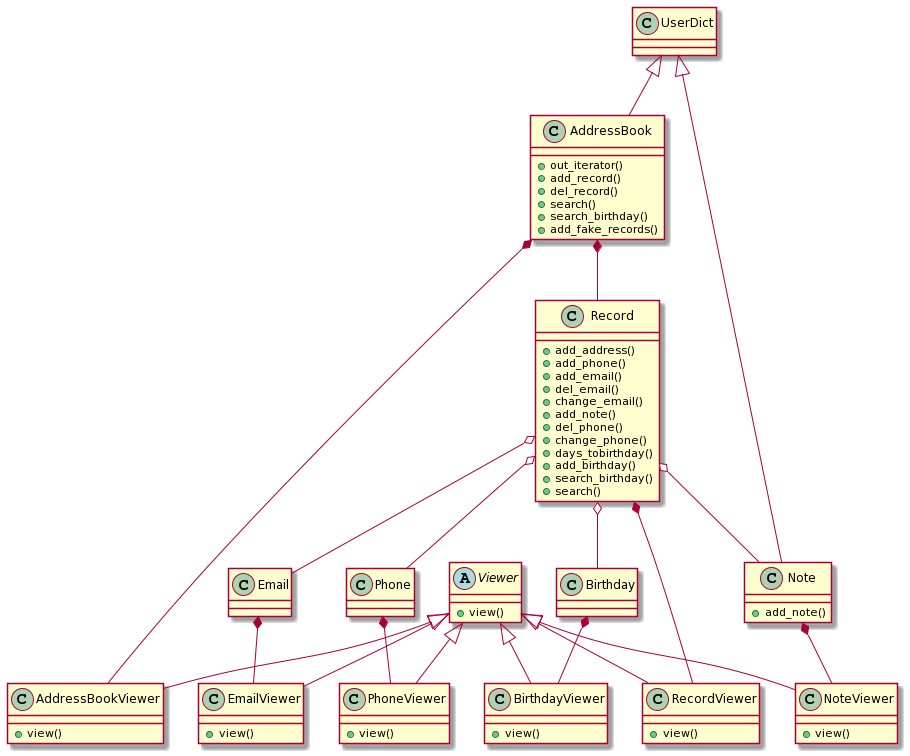

The diagram above was rendered by PlantUML. Its source (embedded in the PNG):
@startuml
abstract class Viewer
Viewer <|-- NoteViewer
Viewer <|-- EmailViewer
Viewer <|-- PhoneViewer
Viewer <|-- BirthdayViewer
Viewer <|-- RecordViewer
Viewer <|-- AddressBookViewer

Note *-- NoteViewer
Email *-- EmailViewer
Phone *-- PhoneViewer
Birthday *-- BirthdayViewer
Record *-- RecordViewer
AddressBook *-- AddressBookViewer

UserDict <|-- Note
UserDict <|-- AddressBook
Record o-- Birthday
Record o-- Phone
Record o-- Email
Record o-- Note
AddressBook *-- Record

abstract class Viewer {
    +view()
}

class NoteViewer {
    +view()
}

class EmailViewer {
    +view()
}

class PhoneViewer {
    +view()
}

class BirthdayViewer {
    +view()
}

class RecordViewer {
    +view()
}

class AddressBookViewer {
    +view()
}

Class AddressBook {
    +out_iterator()
    +add_record()
    +del_record()
    +search()
    +search_birthday()
    +add_fake_records()
}

Class Note {
    +add_note()
}

Class Record {
    +add_address()
    +add_phone()
    +add_email()
    +del_email()
    +change_email()
    +add_note()
    +del_phone()
    +change_phone()
    +days_tobirthday()
    +add_birthday()
    +search_birthday()
    +search()
}
@enduml